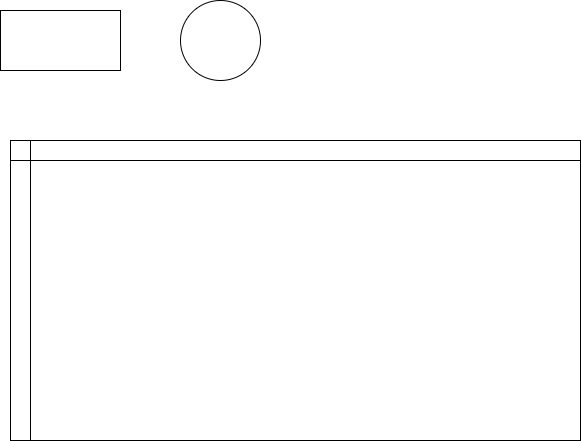

The diagram above was exported from draw.io. Its source (the exported page's mxGraphModel, read from the mxfile embedded in the PNG):
<mxGraphModel dx="774" dy="647" grid="1" gridSize="10" guides="1" tooltips="1" connect="1" arrows="1" fold="1" page="1" pageScale="1" pageWidth="850" pageHeight="1100" math="0" shadow="0">
  <root>
    <mxCell id="0" />
    <mxCell id="1" parent="0" />
    <mxCell id="2" value="" style="rounded=0;whiteSpace=wrap;html=1;" vertex="1" parent="1">
      <mxGeometry x="100" y="80" width="120" height="60" as="geometry" />
    </mxCell>
    <mxCell id="3" value="" style="ellipse;whiteSpace=wrap;html=1;aspect=fixed;" vertex="1" parent="1">
      <mxGeometry x="280" y="70" width="80" height="80" as="geometry" />
    </mxCell>
    <mxCell id="4" value="" style="shape=internalStorage;whiteSpace=wrap;html=1;backgroundOutline=1;" vertex="1" parent="1">
      <mxGeometry x="110" y="210" width="570" height="300" as="geometry" />
    </mxCell>
  </root>
</mxGraphModel>